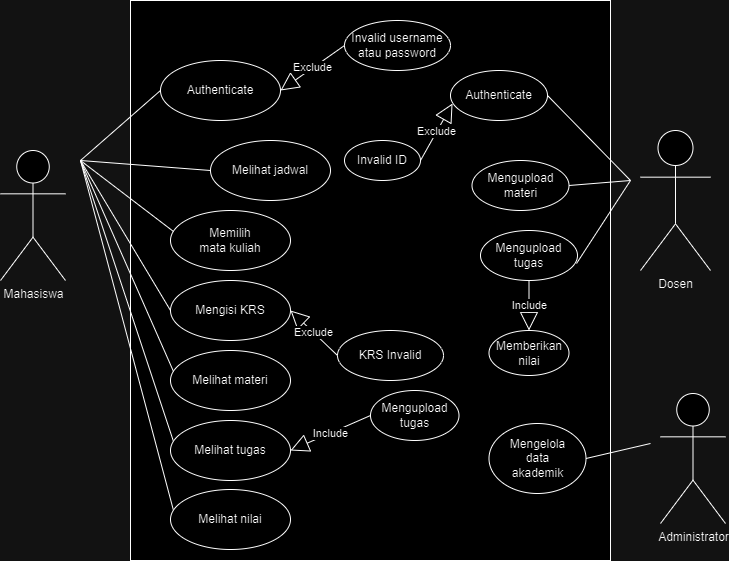

The diagram above was exported from draw.io. Its source (the exported page's mxGraphModel, read from the mxfile embedded in the PNG):
<mxGraphModel dx="880" dy="434" grid="1" gridSize="10" guides="1" tooltips="1" connect="1" arrows="1" fold="1" page="1" pageScale="1" pageWidth="827" pageHeight="1169" math="0" shadow="0">
  <root>
    <mxCell id="0" />
    <mxCell id="1" parent="0" />
    <mxCell id="evzL0fFizC_Wme-3l8nR-2" value="" style="rounded=0;whiteSpace=wrap;html=1;" parent="1" vertex="1">
      <mxGeometry x="200" y="40" width="480" height="560" as="geometry" />
    </mxCell>
    <mxCell id="evzL0fFizC_Wme-3l8nR-3" value="Mahasiswa" style="shape=umlActor;verticalLabelPosition=bottom;verticalAlign=top;html=1;outlineConnect=0;" parent="1" vertex="1">
      <mxGeometry x="70" y="190" width="65" height="130" as="geometry" />
    </mxCell>
    <mxCell id="evzL0fFizC_Wme-3l8nR-12" value="Dosen" style="shape=umlActor;verticalLabelPosition=bottom;verticalAlign=top;html=1;outlineConnect=0;" parent="1" vertex="1">
      <mxGeometry x="710" y="170" width="70" height="140" as="geometry" />
    </mxCell>
    <mxCell id="evzL0fFizC_Wme-3l8nR-15" value="Authenticate" style="ellipse;whiteSpace=wrap;html=1;" parent="1" vertex="1">
      <mxGeometry x="230" y="100" width="120" height="60" as="geometry" />
    </mxCell>
    <mxCell id="evzL0fFizC_Wme-3l8nR-16" value="Melihat jadwal" style="ellipse;whiteSpace=wrap;html=1;" parent="1" vertex="1">
      <mxGeometry x="280" y="180" width="120" height="60" as="geometry" />
    </mxCell>
    <mxCell id="evzL0fFizC_Wme-3l8nR-17" value="Memilih&lt;div&gt;mata kuliah&lt;/div&gt;" style="ellipse;whiteSpace=wrap;html=1;" parent="1" vertex="1">
      <mxGeometry x="240" y="250" width="120" height="60" as="geometry" />
    </mxCell>
    <mxCell id="evzL0fFizC_Wme-3l8nR-18" value="Mengisi KRS" style="ellipse;whiteSpace=wrap;html=1;" parent="1" vertex="1">
      <mxGeometry x="240" y="320" width="120" height="60" as="geometry" />
    </mxCell>
    <mxCell id="evzL0fFizC_Wme-3l8nR-26" value="Invalid username&lt;div&gt;atau password&lt;/div&gt;" style="ellipse;whiteSpace=wrap;html=1;" parent="1" vertex="1">
      <mxGeometry x="414" y="60" width="106" height="50" as="geometry" />
    </mxCell>
    <mxCell id="evzL0fFizC_Wme-3l8nR-27" value="Exclude" style="endArrow=block;endSize=16;endFill=0;html=1;rounded=0;exitX=0;exitY=0.5;exitDx=0;exitDy=0;entryX=1;entryY=0.5;entryDx=0;entryDy=0;" parent="1" source="evzL0fFizC_Wme-3l8nR-26" target="evzL0fFizC_Wme-3l8nR-15" edge="1">
      <mxGeometry width="160" relative="1" as="geometry">
        <mxPoint x="330" y="230" as="sourcePoint" />
        <mxPoint x="490" y="230" as="targetPoint" />
      </mxGeometry>
    </mxCell>
    <mxCell id="evzL0fFizC_Wme-3l8nR-29" value="" style="endArrow=none;html=1;rounded=0;entryX=0;entryY=0.5;entryDx=0;entryDy=0;" parent="1" target="evzL0fFizC_Wme-3l8nR-15" edge="1">
      <mxGeometry width="50" height="50" relative="1" as="geometry">
        <mxPoint x="150" y="200" as="sourcePoint" />
        <mxPoint x="440" y="130" as="targetPoint" />
      </mxGeometry>
    </mxCell>
    <mxCell id="evzL0fFizC_Wme-3l8nR-30" value="" style="endArrow=none;html=1;rounded=0;entryX=0;entryY=0.5;entryDx=0;entryDy=0;" parent="1" target="evzL0fFizC_Wme-3l8nR-16" edge="1">
      <mxGeometry width="50" height="50" relative="1" as="geometry">
        <mxPoint x="150" y="200" as="sourcePoint" />
        <mxPoint x="240" y="140" as="targetPoint" />
      </mxGeometry>
    </mxCell>
    <mxCell id="evzL0fFizC_Wme-3l8nR-31" value="" style="endArrow=none;html=1;rounded=0;entryX=0.025;entryY=0.35;entryDx=0;entryDy=0;entryPerimeter=0;" parent="1" target="evzL0fFizC_Wme-3l8nR-17" edge="1">
      <mxGeometry width="50" height="50" relative="1" as="geometry">
        <mxPoint x="150" y="200" as="sourcePoint" />
        <mxPoint x="290" y="220" as="targetPoint" />
      </mxGeometry>
    </mxCell>
    <mxCell id="evzL0fFizC_Wme-3l8nR-32" value="" style="endArrow=none;html=1;rounded=0;entryX=0;entryY=0.5;entryDx=0;entryDy=0;" parent="1" target="evzL0fFizC_Wme-3l8nR-18" edge="1">
      <mxGeometry width="50" height="50" relative="1" as="geometry">
        <mxPoint x="150" y="200" as="sourcePoint" />
        <mxPoint x="253" y="281" as="targetPoint" />
      </mxGeometry>
    </mxCell>
    <mxCell id="evzL0fFizC_Wme-3l8nR-39" value="KRS Invalid" style="ellipse;whiteSpace=wrap;html=1;" parent="1" vertex="1">
      <mxGeometry x="407" y="370" width="106" height="50" as="geometry" />
    </mxCell>
    <mxCell id="evzL0fFizC_Wme-3l8nR-40" value="Exclude" style="endArrow=block;endSize=16;endFill=0;html=1;rounded=0;exitX=0;exitY=0.5;exitDx=0;exitDy=0;entryX=1;entryY=0.5;entryDx=0;entryDy=0;" parent="1" source="evzL0fFizC_Wme-3l8nR-39" edge="1">
      <mxGeometry width="160" relative="1" as="geometry">
        <mxPoint x="340" y="450" as="sourcePoint" />
        <mxPoint x="360" y="350" as="targetPoint" />
      </mxGeometry>
    </mxCell>
    <mxCell id="evzL0fFizC_Wme-3l8nR-41" value="Authenticate" style="ellipse;whiteSpace=wrap;html=1;" parent="1" vertex="1">
      <mxGeometry x="520" y="110" width="97" height="50" as="geometry" />
    </mxCell>
    <mxCell id="evzL0fFizC_Wme-3l8nR-42" value="Include" style="endArrow=block;endSize=16;endFill=0;html=1;rounded=0;entryX=1;entryY=0.5;entryDx=0;entryDy=0;exitX=0;exitY=0.5;exitDx=0;exitDy=0;" parent="1" source="evzL0fFizC_Wme-3l8nR-43" target="f_HDxzrgD1w8PHEe-hR--8" edge="1">
      <mxGeometry width="160" relative="1" as="geometry">
        <mxPoint x="407" y="670" as="sourcePoint" />
        <mxPoint x="377.8372093023256" y="480" as="targetPoint" />
      </mxGeometry>
    </mxCell>
    <mxCell id="evzL0fFizC_Wme-3l8nR-43" value="Mengupload tugas" style="ellipse;whiteSpace=wrap;html=1;" parent="1" vertex="1">
      <mxGeometry x="440" y="430" width="88.5" height="50" as="geometry" />
    </mxCell>
    <mxCell id="evzL0fFizC_Wme-3l8nR-44" value="Invalid ID" style="ellipse;whiteSpace=wrap;html=1;" parent="1" vertex="1">
      <mxGeometry x="414" y="180" width="76" height="40" as="geometry" />
    </mxCell>
    <mxCell id="evzL0fFizC_Wme-3l8nR-45" value="Exclude" style="endArrow=block;endSize=16;endFill=0;html=1;rounded=0;exitX=1;exitY=0.5;exitDx=0;exitDy=0;entryX=0.021;entryY=0.66;entryDx=0;entryDy=0;entryPerimeter=0;" parent="1" source="evzL0fFizC_Wme-3l8nR-44" target="evzL0fFizC_Wme-3l8nR-41" edge="1">
      <mxGeometry width="160" relative="1" as="geometry">
        <mxPoint x="627" y="400" as="sourcePoint" />
        <mxPoint x="647" y="300" as="targetPoint" />
      </mxGeometry>
    </mxCell>
    <mxCell id="evzL0fFizC_Wme-3l8nR-46" value="Mengupload&lt;div&gt;materi&lt;/div&gt;" style="ellipse;whiteSpace=wrap;html=1;" parent="1" vertex="1">
      <mxGeometry x="541.5" y="200" width="97" height="50" as="geometry" />
    </mxCell>
    <mxCell id="evzL0fFizC_Wme-3l8nR-47" value="Mengupload&lt;div&gt;tugas&lt;/div&gt;" style="ellipse;whiteSpace=wrap;html=1;" parent="1" vertex="1">
      <mxGeometry x="550" y="270" width="97" height="50" as="geometry" />
    </mxCell>
    <mxCell id="evzL0fFizC_Wme-3l8nR-49" value="Include" style="endArrow=block;endSize=16;endFill=0;html=1;rounded=0;exitX=0.5;exitY=1;exitDx=0;exitDy=0;entryX=0.5;entryY=0;entryDx=0;entryDy=0;" parent="1" target="evzL0fFizC_Wme-3l8nR-50" edge="1" source="evzL0fFizC_Wme-3l8nR-47">
      <mxGeometry width="160" relative="1" as="geometry">
        <mxPoint x="596" y="360" as="sourcePoint" />
        <mxPoint x="786" y="180" as="targetPoint" />
      </mxGeometry>
    </mxCell>
    <mxCell id="evzL0fFizC_Wme-3l8nR-50" value="Memberikan&lt;div&gt;nilai&lt;/div&gt;" style="ellipse;whiteSpace=wrap;html=1;" parent="1" vertex="1">
      <mxGeometry x="558.5" y="370" width="80" height="45" as="geometry" />
    </mxCell>
    <mxCell id="evzL0fFizC_Wme-3l8nR-51" value="Mengelola&lt;div&gt;data&lt;/div&gt;&lt;div&gt;akademik&lt;/div&gt;" style="ellipse;whiteSpace=wrap;html=1;" parent="1" vertex="1">
      <mxGeometry x="558.5" y="463" width="97" height="70" as="geometry" />
    </mxCell>
    <mxCell id="evzL0fFizC_Wme-3l8nR-52" value="" style="endArrow=none;html=1;rounded=0;entryX=1;entryY=0.5;entryDx=0;entryDy=0;" parent="1" target="evzL0fFizC_Wme-3l8nR-41" edge="1">
      <mxGeometry width="50" height="50" relative="1" as="geometry">
        <mxPoint x="700" y="220" as="sourcePoint" />
        <mxPoint x="440" y="230" as="targetPoint" />
      </mxGeometry>
    </mxCell>
    <mxCell id="evzL0fFizC_Wme-3l8nR-53" value="" style="endArrow=none;html=1;rounded=0;entryX=1;entryY=0.5;entryDx=0;entryDy=0;" parent="1" target="evzL0fFizC_Wme-3l8nR-46" edge="1">
      <mxGeometry width="50" height="50" relative="1" as="geometry">
        <mxPoint x="700" y="220" as="sourcePoint" />
        <mxPoint x="617" y="140" as="targetPoint" />
      </mxGeometry>
    </mxCell>
    <mxCell id="evzL0fFizC_Wme-3l8nR-54" value="" style="endArrow=none;html=1;rounded=0;entryX=0.99;entryY=0.66;entryDx=0;entryDy=0;entryPerimeter=0;" parent="1" target="evzL0fFizC_Wme-3l8nR-47" edge="1">
      <mxGeometry width="50" height="50" relative="1" as="geometry">
        <mxPoint x="700" y="220" as="sourcePoint" />
        <mxPoint x="657" y="275" as="targetPoint" />
      </mxGeometry>
    </mxCell>
    <mxCell id="evzL0fFizC_Wme-3l8nR-55" value="" style="endArrow=none;html=1;rounded=0;entryX=1;entryY=0.5;entryDx=0;entryDy=0;" parent="1" target="evzL0fFizC_Wme-3l8nR-51" edge="1">
      <mxGeometry width="50" height="50" relative="1" as="geometry">
        <mxPoint x="720" y="483" as="sourcePoint" />
        <mxPoint x="656" y="376" as="targetPoint" />
      </mxGeometry>
    </mxCell>
    <mxCell id="f_HDxzrgD1w8PHEe-hR--1" value="Administrator" style="shape=umlActor;verticalLabelPosition=bottom;verticalAlign=top;html=1;outlineConnect=0;" vertex="1" parent="1">
      <mxGeometry x="730" y="433" width="65" height="130" as="geometry" />
    </mxCell>
    <mxCell id="f_HDxzrgD1w8PHEe-hR--5" value="Melihat materi" style="ellipse;whiteSpace=wrap;html=1;" vertex="1" parent="1">
      <mxGeometry x="240" y="390" width="120" height="60" as="geometry" />
    </mxCell>
    <mxCell id="f_HDxzrgD1w8PHEe-hR--6" value="" style="endArrow=none;html=1;rounded=0;entryX=0.025;entryY=0.35;entryDx=0;entryDy=0;entryPerimeter=0;" edge="1" target="f_HDxzrgD1w8PHEe-hR--5" parent="1">
      <mxGeometry width="50" height="50" relative="1" as="geometry">
        <mxPoint x="150" y="200" as="sourcePoint" />
        <mxPoint x="290" y="360" as="targetPoint" />
      </mxGeometry>
    </mxCell>
    <mxCell id="f_HDxzrgD1w8PHEe-hR--7" value="" style="endArrow=none;html=1;rounded=0;entryX=0.025;entryY=0.35;entryDx=0;entryDy=0;entryPerimeter=0;" edge="1" target="f_HDxzrgD1w8PHEe-hR--8" parent="1">
      <mxGeometry width="50" height="50" relative="1" as="geometry">
        <mxPoint x="150" y="200" as="sourcePoint" />
        <mxPoint x="290" y="430" as="targetPoint" />
      </mxGeometry>
    </mxCell>
    <mxCell id="f_HDxzrgD1w8PHEe-hR--8" value="Melihat tugas" style="ellipse;whiteSpace=wrap;html=1;" vertex="1" parent="1">
      <mxGeometry x="240" y="460" width="120" height="60" as="geometry" />
    </mxCell>
    <mxCell id="f_HDxzrgD1w8PHEe-hR--12" value="" style="endArrow=none;html=1;rounded=0;entryX=0.025;entryY=0.35;entryDx=0;entryDy=0;entryPerimeter=0;" edge="1" target="f_HDxzrgD1w8PHEe-hR--13" parent="1">
      <mxGeometry width="50" height="50" relative="1" as="geometry">
        <mxPoint x="150" y="200" as="sourcePoint" />
        <mxPoint x="290" y="499" as="targetPoint" />
      </mxGeometry>
    </mxCell>
    <mxCell id="f_HDxzrgD1w8PHEe-hR--13" value="Melihat nilai" style="ellipse;whiteSpace=wrap;html=1;" vertex="1" parent="1">
      <mxGeometry x="240" y="529" width="120" height="60" as="geometry" />
    </mxCell>
  </root>
</mxGraphModel>